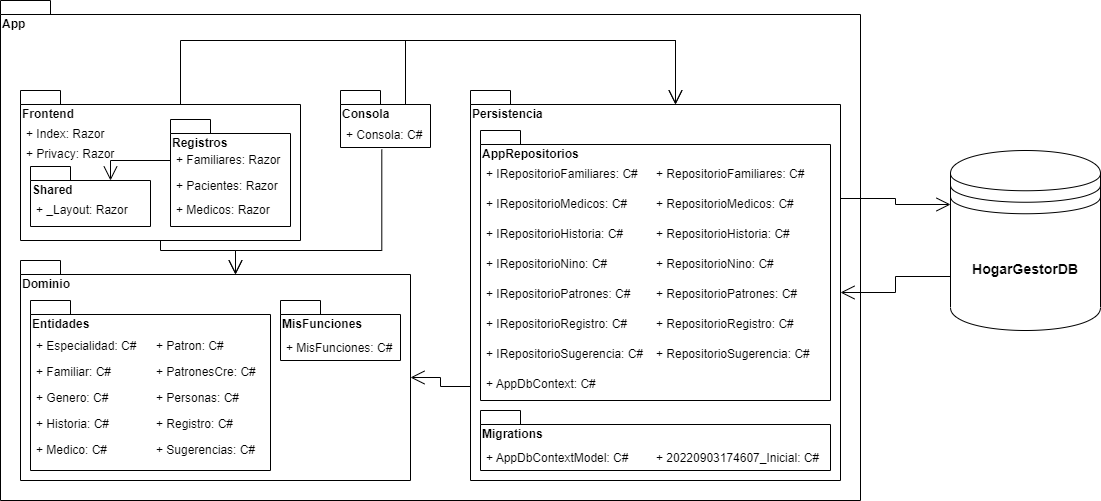

The diagram above was exported from draw.io. Its source (the exported page's mxGraphModel, read from the mxfile embedded in the PNG):
<mxGraphModel dx="868" dy="1403" grid="1" gridSize="10" guides="1" tooltips="1" connect="1" arrows="1" fold="1" page="1" pageScale="1" pageWidth="1400" pageHeight="850" background="none" math="0" shadow="0">
  <root>
    <mxCell id="0" />
    <mxCell id="1" parent="0" />
    <mxCell id="ND1GNQsgHnfWIWmhhfNs-6" value="App" style="shape=folder;fontStyle=1;spacingTop=10;tabWidth=40;tabHeight=14;tabPosition=left;html=1;verticalAlign=top;align=left;horizontal=1;fontSize=12;labelPosition=center;verticalLabelPosition=middle;" parent="1" vertex="1">
      <mxGeometry x="40" y="-800" width="860" height="500" as="geometry" />
    </mxCell>
    <mxCell id="ND1GNQsgHnfWIWmhhfNs-27" value="" style="group" parent="1" vertex="1" connectable="0">
      <mxGeometry x="380" y="-710" width="90" height="57" as="geometry" />
    </mxCell>
    <mxCell id="ND1GNQsgHnfWIWmhhfNs-46" value="" style="group" parent="ND1GNQsgHnfWIWmhhfNs-27" vertex="1" connectable="0">
      <mxGeometry width="90" height="57" as="geometry" />
    </mxCell>
    <mxCell id="ND1GNQsgHnfWIWmhhfNs-5" value="Consola" style="shape=folder;fontStyle=1;spacingTop=10;tabWidth=40;tabHeight=14;tabPosition=left;html=1;verticalAlign=top;align=left;" parent="ND1GNQsgHnfWIWmhhfNs-46" vertex="1">
      <mxGeometry width="90" height="57" as="geometry" />
    </mxCell>
    <mxCell id="ND1GNQsgHnfWIWmhhfNs-26" value="+ Consola: C#" style="text;strokeColor=none;fillColor=none;align=left;verticalAlign=top;spacingLeft=4;spacingRight=4;overflow=hidden;rotatable=0;points=[[0,0.5],[1,0.5]];portConstraint=eastwest;fontSize=12;" parent="ND1GNQsgHnfWIWmhhfNs-46" vertex="1">
      <mxGeometry y="31" width="90" height="26" as="geometry" />
    </mxCell>
    <mxCell id="ND1GNQsgHnfWIWmhhfNs-44" value="" style="group" parent="1" vertex="1" connectable="0">
      <mxGeometry x="60" y="-540" width="390" height="220" as="geometry" />
    </mxCell>
    <mxCell id="ND1GNQsgHnfWIWmhhfNs-3" value="Dominio" style="shape=folder;fontStyle=1;spacingTop=10;tabWidth=40;tabHeight=14;tabPosition=left;html=1;verticalAlign=top;align=left;" parent="ND1GNQsgHnfWIWmhhfNs-44" vertex="1">
      <mxGeometry width="390" height="220" as="geometry" />
    </mxCell>
    <mxCell id="ND1GNQsgHnfWIWmhhfNs-40" value="" style="group" parent="ND1GNQsgHnfWIWmhhfNs-44" vertex="1" connectable="0">
      <mxGeometry x="10" y="40" width="240" height="170" as="geometry" />
    </mxCell>
    <mxCell id="ND1GNQsgHnfWIWmhhfNs-28" value="Entidades" style="shape=folder;fontStyle=1;spacingTop=10;tabWidth=40;tabHeight=14;tabPosition=left;html=1;fontSize=12;verticalAlign=top;align=left;" parent="ND1GNQsgHnfWIWmhhfNs-40" vertex="1">
      <mxGeometry width="240" height="170" as="geometry" />
    </mxCell>
    <mxCell id="ND1GNQsgHnfWIWmhhfNs-29" value="+ Especialidad: C#" style="text;strokeColor=none;fillColor=none;align=left;verticalAlign=top;spacingLeft=4;spacingRight=4;overflow=hidden;rotatable=0;points=[[0,0.5],[1,0.5]];portConstraint=eastwest;fontSize=12;" parent="ND1GNQsgHnfWIWmhhfNs-40" vertex="1">
      <mxGeometry y="32" width="120" height="26" as="geometry" />
    </mxCell>
    <mxCell id="ND1GNQsgHnfWIWmhhfNs-31" value="+ Familiar: C#" style="text;strokeColor=none;fillColor=none;align=left;verticalAlign=top;spacingLeft=4;spacingRight=4;overflow=hidden;rotatable=0;points=[[0,0.5],[1,0.5]];portConstraint=eastwest;fontSize=12;" parent="ND1GNQsgHnfWIWmhhfNs-40" vertex="1">
      <mxGeometry y="58" width="120" height="26" as="geometry" />
    </mxCell>
    <mxCell id="ND1GNQsgHnfWIWmhhfNs-32" value="+ Genero: C#" style="text;strokeColor=none;fillColor=none;align=left;verticalAlign=top;spacingLeft=4;spacingRight=4;overflow=hidden;rotatable=0;points=[[0,0.5],[1,0.5]];portConstraint=eastwest;fontSize=12;" parent="ND1GNQsgHnfWIWmhhfNs-40" vertex="1">
      <mxGeometry y="84" width="120" height="26" as="geometry" />
    </mxCell>
    <mxCell id="ND1GNQsgHnfWIWmhhfNs-33" value="+ Historia: C#" style="text;strokeColor=none;fillColor=none;align=left;verticalAlign=top;spacingLeft=4;spacingRight=4;overflow=hidden;rotatable=0;points=[[0,0.5],[1,0.5]];portConstraint=eastwest;fontSize=12;" parent="ND1GNQsgHnfWIWmhhfNs-40" vertex="1">
      <mxGeometry y="110" width="120" height="26" as="geometry" />
    </mxCell>
    <mxCell id="ND1GNQsgHnfWIWmhhfNs-34" value="+ Medico: C#" style="text;strokeColor=none;fillColor=none;align=left;verticalAlign=top;spacingLeft=4;spacingRight=4;overflow=hidden;rotatable=0;points=[[0,0.5],[1,0.5]];portConstraint=eastwest;fontSize=12;" parent="ND1GNQsgHnfWIWmhhfNs-40" vertex="1">
      <mxGeometry y="136" width="120" height="26" as="geometry" />
    </mxCell>
    <mxCell id="ND1GNQsgHnfWIWmhhfNs-35" value="+ Patron: C#" style="text;strokeColor=none;fillColor=none;align=left;verticalAlign=top;spacingLeft=4;spacingRight=4;overflow=hidden;rotatable=0;points=[[0,0.5],[1,0.5]];portConstraint=eastwest;fontSize=12;" parent="ND1GNQsgHnfWIWmhhfNs-40" vertex="1">
      <mxGeometry x="120" y="32" width="120" height="26" as="geometry" />
    </mxCell>
    <mxCell id="ND1GNQsgHnfWIWmhhfNs-36" value="+ PatronesCre: C#" style="text;strokeColor=none;fillColor=none;align=left;verticalAlign=top;spacingLeft=4;spacingRight=4;overflow=hidden;rotatable=0;points=[[0,0.5],[1,0.5]];portConstraint=eastwest;fontSize=12;" parent="ND1GNQsgHnfWIWmhhfNs-40" vertex="1">
      <mxGeometry x="120" y="58" width="120" height="26" as="geometry" />
    </mxCell>
    <mxCell id="ND1GNQsgHnfWIWmhhfNs-37" value="+ Personas: C#" style="text;strokeColor=none;fillColor=none;align=left;verticalAlign=top;spacingLeft=4;spacingRight=4;overflow=hidden;rotatable=0;points=[[0,0.5],[1,0.5]];portConstraint=eastwest;fontSize=12;" parent="ND1GNQsgHnfWIWmhhfNs-40" vertex="1">
      <mxGeometry x="120" y="84" width="120" height="26" as="geometry" />
    </mxCell>
    <mxCell id="ND1GNQsgHnfWIWmhhfNs-38" value="+ Registro: C#" style="text;strokeColor=none;fillColor=none;align=left;verticalAlign=top;spacingLeft=4;spacingRight=4;overflow=hidden;rotatable=0;points=[[0,0.5],[1,0.5]];portConstraint=eastwest;fontSize=12;" parent="ND1GNQsgHnfWIWmhhfNs-40" vertex="1">
      <mxGeometry x="120" y="110" width="120" height="26" as="geometry" />
    </mxCell>
    <mxCell id="ND1GNQsgHnfWIWmhhfNs-39" value="+ Sugerencias: C#" style="text;strokeColor=none;fillColor=none;align=left;verticalAlign=top;spacingLeft=4;spacingRight=4;overflow=hidden;rotatable=0;points=[[0,0.5],[1,0.5]];portConstraint=eastwest;fontSize=12;" parent="ND1GNQsgHnfWIWmhhfNs-40" vertex="1">
      <mxGeometry x="120" y="136" width="120" height="26" as="geometry" />
    </mxCell>
    <mxCell id="ND1GNQsgHnfWIWmhhfNs-43" value="" style="group" parent="ND1GNQsgHnfWIWmhhfNs-44" vertex="1" connectable="0">
      <mxGeometry x="260" y="40" width="120" height="60" as="geometry" />
    </mxCell>
    <mxCell id="ND1GNQsgHnfWIWmhhfNs-41" value="MisFunciones" style="shape=folder;fontStyle=1;spacingTop=10;tabWidth=40;tabHeight=14;tabPosition=left;html=1;fontSize=12;verticalAlign=top;align=left;" parent="ND1GNQsgHnfWIWmhhfNs-43" vertex="1">
      <mxGeometry width="120" height="60" as="geometry" />
    </mxCell>
    <mxCell id="ND1GNQsgHnfWIWmhhfNs-42" value="+ MisFunciones: C#" style="text;strokeColor=none;fillColor=none;align=left;verticalAlign=top;spacingLeft=4;spacingRight=4;overflow=hidden;rotatable=0;points=[[0,0.5],[1,0.5]];portConstraint=eastwest;fontSize=12;" parent="ND1GNQsgHnfWIWmhhfNs-43" vertex="1">
      <mxGeometry y="34" width="120" height="26" as="geometry" />
    </mxCell>
    <mxCell id="ND1GNQsgHnfWIWmhhfNs-45" value="" style="group" parent="1" vertex="1" connectable="0">
      <mxGeometry x="60" y="-710" width="280" height="150" as="geometry" />
    </mxCell>
    <mxCell id="ND1GNQsgHnfWIWmhhfNs-2" value="Frontend" style="shape=folder;fontStyle=1;spacingTop=10;tabWidth=40;tabHeight=14;tabPosition=left;html=1;verticalAlign=top;align=left;horizontal=1;fontSize=12;labelPosition=center;verticalLabelPosition=middle;" parent="ND1GNQsgHnfWIWmhhfNs-45" vertex="1">
      <mxGeometry width="280" height="150" as="geometry" />
    </mxCell>
    <mxCell id="ND1GNQsgHnfWIWmhhfNs-18" value="" style="group" parent="ND1GNQsgHnfWIWmhhfNs-45" vertex="1" connectable="0">
      <mxGeometry x="150" y="29" width="120" height="107" as="geometry" />
    </mxCell>
    <mxCell id="ND1GNQsgHnfWIWmhhfNs-7" value="Registros" style="shape=folder;fontStyle=1;spacingTop=10;tabWidth=40;tabHeight=14;tabPosition=left;html=1;fontSize=12;verticalAlign=top;align=left;" parent="ND1GNQsgHnfWIWmhhfNs-18" vertex="1">
      <mxGeometry width="120" height="107" as="geometry" />
    </mxCell>
    <mxCell id="ND1GNQsgHnfWIWmhhfNs-15" value="+ Familiares: Razor" style="text;strokeColor=none;fillColor=none;align=left;verticalAlign=top;spacingLeft=4;spacingRight=4;overflow=hidden;rotatable=0;points=[[0,0.5],[1,0.5]];portConstraint=eastwest;fontSize=12;" parent="ND1GNQsgHnfWIWmhhfNs-18" vertex="1">
      <mxGeometry y="27" width="120" height="26" as="geometry" />
    </mxCell>
    <mxCell id="ND1GNQsgHnfWIWmhhfNs-16" value="+ Pacientes: Razor" style="text;strokeColor=none;fillColor=none;align=left;verticalAlign=top;spacingLeft=4;spacingRight=4;overflow=hidden;rotatable=0;points=[[0,0.5],[1,0.5]];portConstraint=eastwest;fontSize=12;" parent="ND1GNQsgHnfWIWmhhfNs-18" vertex="1">
      <mxGeometry y="53" width="120" height="26" as="geometry" />
    </mxCell>
    <mxCell id="ND1GNQsgHnfWIWmhhfNs-17" value="+ Medicos: Razor" style="text;strokeColor=none;fillColor=none;align=left;verticalAlign=top;spacingLeft=4;spacingRight=4;overflow=hidden;rotatable=0;points=[[0,0.5],[1,0.5]];portConstraint=eastwest;fontSize=12;" parent="ND1GNQsgHnfWIWmhhfNs-18" vertex="1">
      <mxGeometry y="77" width="120" height="26" as="geometry" />
    </mxCell>
    <mxCell id="ND1GNQsgHnfWIWmhhfNs-19" value="+ Index: Razor" style="text;strokeColor=none;fillColor=none;align=left;verticalAlign=top;spacingLeft=4;spacingRight=4;overflow=hidden;rotatable=0;points=[[0,0.5],[1,0.5]];portConstraint=eastwest;fontSize=12;" parent="ND1GNQsgHnfWIWmhhfNs-45" vertex="1">
      <mxGeometry y="30" width="100" height="26" as="geometry" />
    </mxCell>
    <mxCell id="ND1GNQsgHnfWIWmhhfNs-20" value="+ Privacy: Razor" style="text;strokeColor=none;fillColor=none;align=left;verticalAlign=top;spacingLeft=4;spacingRight=4;overflow=hidden;rotatable=0;points=[[0,0.5],[1,0.5]];portConstraint=eastwest;fontSize=12;" parent="ND1GNQsgHnfWIWmhhfNs-45" vertex="1">
      <mxGeometry y="50" width="100" height="26" as="geometry" />
    </mxCell>
    <mxCell id="ND1GNQsgHnfWIWmhhfNs-21" value="" style="group" parent="ND1GNQsgHnfWIWmhhfNs-45" vertex="1" connectable="0">
      <mxGeometry x="10" y="76" width="120" height="60" as="geometry" />
    </mxCell>
    <mxCell id="ND1GNQsgHnfWIWmhhfNs-22" value="Shared" style="shape=folder;fontStyle=1;spacingTop=10;tabWidth=40;tabHeight=14;tabPosition=left;html=1;fontSize=12;verticalAlign=top;align=left;" parent="ND1GNQsgHnfWIWmhhfNs-21" vertex="1">
      <mxGeometry width="120" height="60" as="geometry" />
    </mxCell>
    <mxCell id="ND1GNQsgHnfWIWmhhfNs-23" value="+ _Layout: Razor" style="text;strokeColor=none;fillColor=none;align=left;verticalAlign=top;spacingLeft=4;spacingRight=4;overflow=hidden;rotatable=0;points=[[0,0.5],[1,0.5]];portConstraint=eastwest;fontSize=12;" parent="ND1GNQsgHnfWIWmhhfNs-21" vertex="1">
      <mxGeometry y="30" width="120" height="20" as="geometry" />
    </mxCell>
    <mxCell id="wvK4PG3WQdHuiy_a9o_E-1" value="" style="endArrow=open;endFill=1;endSize=12;html=1;rounded=0;exitX=0;exitY=0.5;exitDx=0;exitDy=0;entryX=0;entryY=0;entryDx=80;entryDy=14;entryPerimeter=0;edgeStyle=orthogonalEdgeStyle;" edge="1" parent="ND1GNQsgHnfWIWmhhfNs-45" source="ND1GNQsgHnfWIWmhhfNs-15" target="ND1GNQsgHnfWIWmhhfNs-22">
      <mxGeometry width="160" relative="1" as="geometry">
        <mxPoint x="300" y="150" as="sourcePoint" />
        <mxPoint x="460" y="150" as="targetPoint" />
        <Array as="points">
          <mxPoint x="150" y="70" />
          <mxPoint x="90" y="70" />
        </Array>
      </mxGeometry>
    </mxCell>
    <mxCell id="ND1GNQsgHnfWIWmhhfNs-66" value="" style="group" parent="1" vertex="1" connectable="0">
      <mxGeometry x="510" y="-710" width="370" height="390" as="geometry" />
    </mxCell>
    <mxCell id="ND1GNQsgHnfWIWmhhfNs-4" value="Persistencia" style="shape=folder;fontStyle=1;spacingTop=10;tabWidth=40;tabHeight=14;tabPosition=left;html=1;verticalAlign=top;align=left;" parent="ND1GNQsgHnfWIWmhhfNs-66" vertex="1">
      <mxGeometry width="370" height="390" as="geometry" />
    </mxCell>
    <mxCell id="ND1GNQsgHnfWIWmhhfNs-47" value="AppRepositorios" style="shape=folder;fontStyle=1;spacingTop=10;tabWidth=40;tabHeight=14;tabPosition=left;html=1;fontSize=12;verticalAlign=top;align=left;" parent="ND1GNQsgHnfWIWmhhfNs-66" vertex="1">
      <mxGeometry x="10" y="40" width="350" height="270" as="geometry" />
    </mxCell>
    <mxCell id="ND1GNQsgHnfWIWmhhfNs-48" value="+ IRepositorioFamiliares: C#" style="text;strokeColor=none;fillColor=none;align=left;verticalAlign=top;spacingLeft=4;spacingRight=4;overflow=hidden;rotatable=0;points=[[0,0.5],[1,0.5]];portConstraint=eastwest;fontSize=12;" parent="ND1GNQsgHnfWIWmhhfNs-66" vertex="1">
      <mxGeometry x="10" y="70" width="170" height="30" as="geometry" />
    </mxCell>
    <mxCell id="ND1GNQsgHnfWIWmhhfNs-49" value="+ IRepositorioMedicos: C#" style="text;strokeColor=none;fillColor=none;align=left;verticalAlign=top;spacingLeft=4;spacingRight=4;overflow=hidden;rotatable=0;points=[[0,0.5],[1,0.5]];portConstraint=eastwest;fontSize=12;" parent="ND1GNQsgHnfWIWmhhfNs-66" vertex="1">
      <mxGeometry x="10" y="100" width="170" height="30" as="geometry" />
    </mxCell>
    <mxCell id="ND1GNQsgHnfWIWmhhfNs-50" value="+ IRepositorioHistoria: C#" style="text;strokeColor=none;fillColor=none;align=left;verticalAlign=top;spacingLeft=4;spacingRight=4;overflow=hidden;rotatable=0;points=[[0,0.5],[1,0.5]];portConstraint=eastwest;fontSize=12;" parent="ND1GNQsgHnfWIWmhhfNs-66" vertex="1">
      <mxGeometry x="10" y="130" width="170" height="30" as="geometry" />
    </mxCell>
    <mxCell id="ND1GNQsgHnfWIWmhhfNs-51" value="+ IRepositorioNino: C#" style="text;strokeColor=none;fillColor=none;align=left;verticalAlign=top;spacingLeft=4;spacingRight=4;overflow=hidden;rotatable=0;points=[[0,0.5],[1,0.5]];portConstraint=eastwest;fontSize=12;" parent="ND1GNQsgHnfWIWmhhfNs-66" vertex="1">
      <mxGeometry x="10" y="160" width="170" height="30" as="geometry" />
    </mxCell>
    <mxCell id="ND1GNQsgHnfWIWmhhfNs-52" value="+ IRepositorioPatrones: C#" style="text;strokeColor=none;fillColor=none;align=left;verticalAlign=top;spacingLeft=4;spacingRight=4;overflow=hidden;rotatable=0;points=[[0,0.5],[1,0.5]];portConstraint=eastwest;fontSize=12;" parent="ND1GNQsgHnfWIWmhhfNs-66" vertex="1">
      <mxGeometry x="10" y="190" width="170" height="30" as="geometry" />
    </mxCell>
    <mxCell id="ND1GNQsgHnfWIWmhhfNs-53" value="+ IRepositorioRegistro: C#" style="text;strokeColor=none;fillColor=none;align=left;verticalAlign=top;spacingLeft=4;spacingRight=4;overflow=hidden;rotatable=0;points=[[0,0.5],[1,0.5]];portConstraint=eastwest;fontSize=12;" parent="ND1GNQsgHnfWIWmhhfNs-66" vertex="1">
      <mxGeometry x="10" y="220" width="170" height="30" as="geometry" />
    </mxCell>
    <mxCell id="ND1GNQsgHnfWIWmhhfNs-54" value="+ IRepositorioSugerencia: C#" style="text;strokeColor=none;fillColor=none;align=left;verticalAlign=top;spacingLeft=4;spacingRight=4;overflow=hidden;rotatable=0;points=[[0,0.5],[1,0.5]];portConstraint=eastwest;fontSize=12;" parent="ND1GNQsgHnfWIWmhhfNs-66" vertex="1">
      <mxGeometry x="10" y="250" width="170" height="30" as="geometry" />
    </mxCell>
    <mxCell id="ND1GNQsgHnfWIWmhhfNs-55" value="+ RepositorioFamiliares: C#" style="text;strokeColor=none;fillColor=none;align=left;verticalAlign=top;spacingLeft=4;spacingRight=4;overflow=hidden;rotatable=0;points=[[0,0.5],[1,0.5]];portConstraint=eastwest;fontSize=12;" parent="ND1GNQsgHnfWIWmhhfNs-66" vertex="1">
      <mxGeometry x="180" y="70" width="170" height="30" as="geometry" />
    </mxCell>
    <mxCell id="ND1GNQsgHnfWIWmhhfNs-56" value="+ RepositorioMedicos: C#" style="text;strokeColor=none;fillColor=none;align=left;verticalAlign=top;spacingLeft=4;spacingRight=4;overflow=hidden;rotatable=0;points=[[0,0.5],[1,0.5]];portConstraint=eastwest;fontSize=12;" parent="ND1GNQsgHnfWIWmhhfNs-66" vertex="1">
      <mxGeometry x="180" y="100" width="170" height="30" as="geometry" />
    </mxCell>
    <mxCell id="ND1GNQsgHnfWIWmhhfNs-57" value="+ RepositorioHistoria: C#" style="text;strokeColor=none;fillColor=none;align=left;verticalAlign=top;spacingLeft=4;spacingRight=4;overflow=hidden;rotatable=0;points=[[0,0.5],[1,0.5]];portConstraint=eastwest;fontSize=12;" parent="ND1GNQsgHnfWIWmhhfNs-66" vertex="1">
      <mxGeometry x="180" y="130" width="170" height="30" as="geometry" />
    </mxCell>
    <mxCell id="ND1GNQsgHnfWIWmhhfNs-58" value="+ RepositorioNino: C#" style="text;strokeColor=none;fillColor=none;align=left;verticalAlign=top;spacingLeft=4;spacingRight=4;overflow=hidden;rotatable=0;points=[[0,0.5],[1,0.5]];portConstraint=eastwest;fontSize=12;" parent="ND1GNQsgHnfWIWmhhfNs-66" vertex="1">
      <mxGeometry x="180" y="160" width="170" height="30" as="geometry" />
    </mxCell>
    <mxCell id="ND1GNQsgHnfWIWmhhfNs-59" value="+ RepositorioPatrones: C#" style="text;strokeColor=none;fillColor=none;align=left;verticalAlign=top;spacingLeft=4;spacingRight=4;overflow=hidden;rotatable=0;points=[[0,0.5],[1,0.5]];portConstraint=eastwest;fontSize=12;" parent="ND1GNQsgHnfWIWmhhfNs-66" vertex="1">
      <mxGeometry x="180" y="190" width="170" height="30" as="geometry" />
    </mxCell>
    <mxCell id="ND1GNQsgHnfWIWmhhfNs-60" value="+ RepositorioRegistro: C#" style="text;strokeColor=none;fillColor=none;align=left;verticalAlign=top;spacingLeft=4;spacingRight=4;overflow=hidden;rotatable=0;points=[[0,0.5],[1,0.5]];portConstraint=eastwest;fontSize=12;" parent="ND1GNQsgHnfWIWmhhfNs-66" vertex="1">
      <mxGeometry x="180" y="220" width="170" height="30" as="geometry" />
    </mxCell>
    <mxCell id="ND1GNQsgHnfWIWmhhfNs-61" value="+ RepositorioSugerencia: C#" style="text;strokeColor=none;fillColor=none;align=left;verticalAlign=top;spacingLeft=4;spacingRight=4;overflow=hidden;rotatable=0;points=[[0,0.5],[1,0.5]];portConstraint=eastwest;fontSize=12;" parent="ND1GNQsgHnfWIWmhhfNs-66" vertex="1">
      <mxGeometry x="180" y="250" width="170" height="30" as="geometry" />
    </mxCell>
    <mxCell id="ND1GNQsgHnfWIWmhhfNs-62" value="+ AppDbContext: C#" style="text;strokeColor=none;fillColor=none;align=left;verticalAlign=top;spacingLeft=4;spacingRight=4;overflow=hidden;rotatable=0;points=[[0,0.5],[1,0.5]];portConstraint=eastwest;fontSize=12;" parent="ND1GNQsgHnfWIWmhhfNs-66" vertex="1">
      <mxGeometry x="10" y="280" width="130" height="26" as="geometry" />
    </mxCell>
    <mxCell id="ND1GNQsgHnfWIWmhhfNs-63" value="Migrations" style="shape=folder;fontStyle=1;spacingTop=10;tabWidth=40;tabHeight=14;tabPosition=left;html=1;fontSize=12;verticalAlign=top;align=left;" parent="ND1GNQsgHnfWIWmhhfNs-66" vertex="1">
      <mxGeometry x="10" y="320" width="350" height="60" as="geometry" />
    </mxCell>
    <mxCell id="ND1GNQsgHnfWIWmhhfNs-64" value="+ AppDbContextModel: C#" style="text;strokeColor=none;fillColor=none;align=left;verticalAlign=top;spacingLeft=4;spacingRight=4;overflow=hidden;rotatable=0;points=[[0,0.5],[1,0.5]];portConstraint=eastwest;fontSize=12;" parent="ND1GNQsgHnfWIWmhhfNs-66" vertex="1">
      <mxGeometry x="10" y="354" width="160" height="26" as="geometry" />
    </mxCell>
    <mxCell id="ND1GNQsgHnfWIWmhhfNs-65" value="+ 20220903174607_Inicial: C#" style="text;strokeColor=none;fillColor=none;align=left;verticalAlign=top;spacingLeft=4;spacingRight=4;overflow=hidden;rotatable=0;points=[[0,0.5],[1,0.5]];portConstraint=eastwest;fontSize=12;" parent="ND1GNQsgHnfWIWmhhfNs-66" vertex="1">
      <mxGeometry x="180" y="354" width="180" height="26" as="geometry" />
    </mxCell>
    <mxCell id="ND1GNQsgHnfWIWmhhfNs-67" value="" style="endArrow=open;endFill=1;endSize=12;html=1;rounded=0;fontSize=12;exitX=0;exitY=0;exitDx=0;exitDy=296;exitPerimeter=0;entryX=0;entryY=0;entryDx=390;entryDy=117;entryPerimeter=0;edgeStyle=orthogonalEdgeStyle;" parent="1" source="ND1GNQsgHnfWIWmhhfNs-4" target="ND1GNQsgHnfWIWmhhfNs-3" edge="1">
      <mxGeometry width="160" relative="1" as="geometry">
        <mxPoint x="330" y="-250" as="sourcePoint" />
        <mxPoint x="490" y="-250" as="targetPoint" />
      </mxGeometry>
    </mxCell>
    <mxCell id="ND1GNQsgHnfWIWmhhfNs-68" value="" style="endArrow=open;endFill=1;endSize=12;html=1;rounded=0;fontSize=12;entryX=0;entryY=0;entryDx=215;entryDy=14;entryPerimeter=0;exitX=0.5;exitY=1;exitDx=0;exitDy=0;exitPerimeter=0;edgeStyle=orthogonalEdgeStyle;" parent="1" source="ND1GNQsgHnfWIWmhhfNs-2" target="ND1GNQsgHnfWIWmhhfNs-3" edge="1">
      <mxGeometry width="160" relative="1" as="geometry">
        <mxPoint x="340" y="-610" as="sourcePoint" />
        <mxPoint x="500" y="-610" as="targetPoint" />
      </mxGeometry>
    </mxCell>
    <mxCell id="ND1GNQsgHnfWIWmhhfNs-69" value="" style="endArrow=open;endFill=1;endSize=12;html=1;rounded=0;fontSize=12;exitX=0.459;exitY=1.077;exitDx=0;exitDy=0;exitPerimeter=0;entryX=0;entryY=0;entryDx=215;entryDy=14;entryPerimeter=0;edgeStyle=orthogonalEdgeStyle;" parent="1" source="ND1GNQsgHnfWIWmhhfNs-26" target="ND1GNQsgHnfWIWmhhfNs-3" edge="1">
      <mxGeometry width="160" relative="1" as="geometry">
        <mxPoint x="380" y="-560" as="sourcePoint" />
        <mxPoint x="540" y="-560" as="targetPoint" />
        <Array as="points">
          <mxPoint x="421" y="-550" />
          <mxPoint x="275" y="-550" />
        </Array>
      </mxGeometry>
    </mxCell>
    <mxCell id="ND1GNQsgHnfWIWmhhfNs-70" value="" style="endArrow=open;endFill=1;endSize=12;html=1;rounded=0;fontSize=12;exitX=0;exitY=0;exitDx=160;exitDy=14;exitPerimeter=0;entryX=0;entryY=0;entryDx=205;entryDy=14;entryPerimeter=0;edgeStyle=orthogonalEdgeStyle;" parent="1" source="ND1GNQsgHnfWIWmhhfNs-2" target="ND1GNQsgHnfWIWmhhfNs-4" edge="1">
      <mxGeometry width="160" relative="1" as="geometry">
        <mxPoint x="210" y="-760" as="sourcePoint" />
        <mxPoint x="370" y="-760" as="targetPoint" />
        <Array as="points">
          <mxPoint x="220" y="-760" />
          <mxPoint x="715" y="-760" />
        </Array>
      </mxGeometry>
    </mxCell>
    <mxCell id="ND1GNQsgHnfWIWmhhfNs-71" value="" style="endArrow=open;endFill=1;endSize=12;html=1;rounded=0;fontSize=12;exitX=0;exitY=0;exitDx=65;exitDy=14;exitPerimeter=0;entryX=0;entryY=0;entryDx=205;entryDy=14;entryPerimeter=0;edgeStyle=orthogonalEdgeStyle;" parent="1" source="ND1GNQsgHnfWIWmhhfNs-5" target="ND1GNQsgHnfWIWmhhfNs-4" edge="1">
      <mxGeometry width="160" relative="1" as="geometry">
        <mxPoint x="380" y="-560" as="sourcePoint" />
        <mxPoint x="540" y="-560" as="targetPoint" />
        <Array as="points">
          <mxPoint x="445" y="-760" />
          <mxPoint x="715" y="-760" />
        </Array>
      </mxGeometry>
    </mxCell>
    <mxCell id="ND1GNQsgHnfWIWmhhfNs-72" value="&lt;b&gt;&lt;font style=&quot;font-size: 14px;&quot;&gt;HogarGestorDB&lt;/font&gt;&lt;/b&gt;" style="shape=datastore;whiteSpace=wrap;html=1;fontSize=12;" parent="1" vertex="1">
      <mxGeometry x="990" y="-650" width="150" height="180" as="geometry" />
    </mxCell>
    <mxCell id="ND1GNQsgHnfWIWmhhfNs-73" value="" style="endArrow=open;endFill=1;endSize=12;html=1;rounded=0;fontSize=12;exitX=0;exitY=0;exitDx=370;exitDy=108;exitPerimeter=0;entryX=0;entryY=0.3;entryDx=0;entryDy=0;edgeStyle=orthogonalEdgeStyle;" parent="1" source="ND1GNQsgHnfWIWmhhfNs-4" target="ND1GNQsgHnfWIWmhhfNs-72" edge="1">
      <mxGeometry width="160" relative="1" as="geometry">
        <mxPoint x="940" y="-635.53" as="sourcePoint" />
        <mxPoint x="1100" y="-635.53" as="targetPoint" />
      </mxGeometry>
    </mxCell>
    <mxCell id="ND1GNQsgHnfWIWmhhfNs-74" value="" style="endArrow=open;endFill=1;endSize=12;html=1;rounded=0;fontSize=12;entryX=0;entryY=0;entryDx=370;entryDy=202;entryPerimeter=0;exitX=0;exitY=0.7;exitDx=0;exitDy=0;edgeStyle=orthogonalEdgeStyle;" parent="1" source="ND1GNQsgHnfWIWmhhfNs-72" target="ND1GNQsgHnfWIWmhhfNs-4" edge="1">
      <mxGeometry width="160" relative="1" as="geometry">
        <mxPoint x="1000" y="-410" as="sourcePoint" />
        <mxPoint x="1000" y="-546" as="targetPoint" />
      </mxGeometry>
    </mxCell>
  </root>
</mxGraphModel>